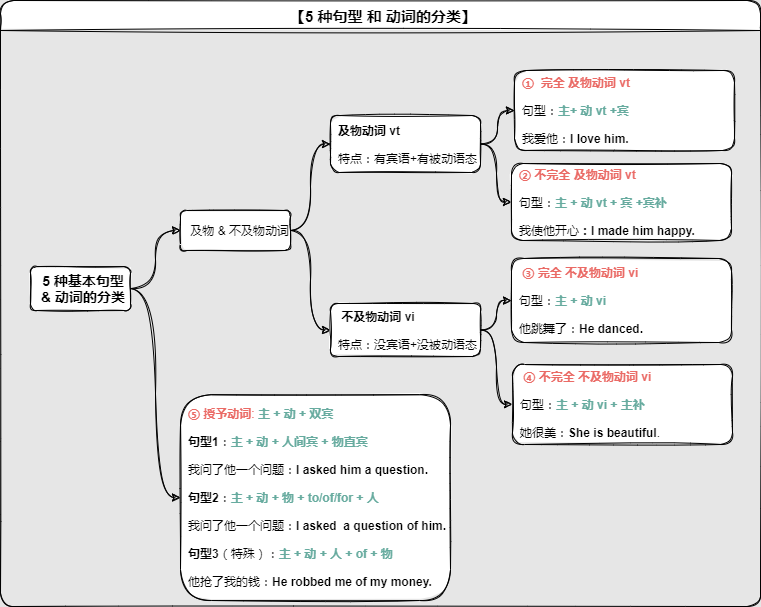

The diagram above was exported from draw.io. Its source (the exported page's mxGraphModel, read from the mxfile embedded in the PNG):
<mxGraphModel dx="820" dy="422" grid="1" gridSize="10" guides="1" tooltips="1" connect="1" arrows="1" fold="1" page="1" pageScale="1" pageWidth="827" pageHeight="1169" background="#E6E6E6" math="0" shadow="0">
  <root>
    <mxCell id="WIyWlLk6GJQsqaUBKTNV-0" />
    <mxCell id="WIyWlLk6GJQsqaUBKTNV-1" parent="WIyWlLk6GJQsqaUBKTNV-0" />
    <mxCell id="hApjz8RH8-7vzlDbX_iU-72" value="【5 种句型 和 动词的分类】" style="swimlane;startSize=30;labelBackgroundColor=default;rounded=1;sketch=1;spacingLeft=6;fontSize=15;fontColor=#000000;" parent="WIyWlLk6GJQsqaUBKTNV-1" vertex="1">
      <mxGeometry x="50" y="324" width="760" height="606" as="geometry" />
    </mxCell>
    <mxCell id="hApjz8RH8-7vzlDbX_iU-73" value="&lt;b&gt;&lt;font style=&quot;font-size: 14px;&quot;&gt;5 种基本句型&lt;br&gt;&amp;amp; 动词的分类&lt;/font&gt;&lt;/b&gt;" style="whiteSpace=wrap;html=1;align=center;rounded=1;sketch=1;spacingLeft=6;" parent="hApjz8RH8-7vzlDbX_iU-72" vertex="1">
      <mxGeometry x="30" y="266.1" width="100" height="43.9" as="geometry" />
    </mxCell>
    <mxCell id="hApjz8RH8-7vzlDbX_iU-90" value="" style="group;rounded=1;sketch=1;align=left;spacingLeft=6;" parent="hApjz8RH8-7vzlDbX_iU-72" vertex="1" connectable="0">
      <mxGeometry x="180" y="70" width="540" height="530" as="geometry" />
    </mxCell>
    <mxCell id="hApjz8RH8-7vzlDbX_iU-74" value="&amp;nbsp;及物 &amp;amp; 不及物动词" style="whiteSpace=wrap;html=1;align=center;rounded=1;sketch=1;spacingLeft=6;" parent="hApjz8RH8-7vzlDbX_iU-90" vertex="1">
      <mxGeometry y="140" width="110" height="40" as="geometry" />
    </mxCell>
    <mxCell id="hApjz8RH8-7vzlDbX_iU-75" value="" style="edgeStyle=elbowEdgeStyle;elbow=horizontal;html=1;rounded=1;align=center;sketch=1;curved=1;spacingLeft=6;" parent="hApjz8RH8-7vzlDbX_iU-90" source="hApjz8RH8-7vzlDbX_iU-73" target="hApjz8RH8-7vzlDbX_iU-74" edge="1">
      <mxGeometry relative="1" as="geometry" />
    </mxCell>
    <mxCell id="hApjz8RH8-7vzlDbX_iU-76" value="&lt;font color=&quot;#ea6b66&quot;&gt;&lt;b&gt;⑤ 授予动词&lt;/b&gt;:&lt;/font&gt;&amp;nbsp;&lt;b&gt;&lt;font color=&quot;#67ab9f&quot;&gt;主 + 动 + 双宾&lt;/font&gt;&lt;/b&gt;&lt;br&gt;&lt;br&gt;&lt;b&gt;句型1&lt;/b&gt;：&lt;font color=&quot;#67ab9f&quot;&gt;&lt;b&gt;主 + 动 + 人间宾 + 物直宾&lt;/b&gt;&lt;/font&gt;&lt;br&gt;&lt;br&gt;我问了他一个问题：&lt;b&gt;I asked him a question.&lt;/b&gt;&lt;br&gt;&lt;br&gt;&lt;b&gt;句型2&lt;/b&gt;：&lt;b&gt;&lt;font color=&quot;#67ab9f&quot;&gt;主 + 动 + 物 + to/of/for + 人&lt;/font&gt;&lt;/b&gt;&lt;br&gt;&lt;br&gt;我问了他一个问题：&lt;b&gt;I asked&amp;nbsp; a question of him.&lt;/b&gt;&amp;nbsp;&lt;br&gt;&lt;b&gt;&lt;br&gt;句型3&lt;/b&gt;（特殊）：&lt;b style=&quot;color: rgb(103, 171, 159);&quot;&gt;主 + 动 + 人 + of + 物&lt;/b&gt;&lt;br&gt;&lt;br&gt;他抢了我的钱：&lt;b&gt;He robbed me of my money.&lt;/b&gt;" style="whiteSpace=wrap;html=1;align=left;rounded=1;sketch=1;spacingLeft=6;" parent="hApjz8RH8-7vzlDbX_iU-90" vertex="1">
      <mxGeometry y="324.2" width="270" height="205.8" as="geometry" />
    </mxCell>
    <mxCell id="hApjz8RH8-7vzlDbX_iU-77" value="" style="edgeStyle=elbowEdgeStyle;elbow=horizontal;html=1;rounded=1;align=center;sketch=1;curved=1;spacingLeft=6;" parent="hApjz8RH8-7vzlDbX_iU-90" source="hApjz8RH8-7vzlDbX_iU-73" target="hApjz8RH8-7vzlDbX_iU-76" edge="1">
      <mxGeometry relative="1" as="geometry" />
    </mxCell>
    <mxCell id="hApjz8RH8-7vzlDbX_iU-78" value="" style="edgeStyle=elbowEdgeStyle;elbow=horizontal;html=1;rounded=1;align=center;sketch=1;curved=1;spacingLeft=6;" parent="hApjz8RH8-7vzlDbX_iU-90" source="hApjz8RH8-7vzlDbX_iU-74" target="hApjz8RH8-7vzlDbX_iU-79" edge="1">
      <mxGeometry relative="1" as="geometry">
        <mxPoint x="-50" y="-346.7" as="sourcePoint" />
      </mxGeometry>
    </mxCell>
    <mxCell id="hApjz8RH8-7vzlDbX_iU-79" value="&lt;b&gt;及物动词 vt&lt;/b&gt;&lt;br&gt;&lt;br&gt;&lt;div style=&quot;&quot;&gt;&lt;span style=&quot;background-color: initial;&quot;&gt;特点：有宾语+有被动语态&lt;/span&gt;&lt;/div&gt;" style="whiteSpace=wrap;html=1;align=left;rounded=1;sketch=1;spacingLeft=6;labelBorderColor=none;" parent="hApjz8RH8-7vzlDbX_iU-90" vertex="1">
      <mxGeometry x="150" y="45" width="150" height="57" as="geometry" />
    </mxCell>
    <mxCell id="hApjz8RH8-7vzlDbX_iU-80" value="" style="edgeStyle=elbowEdgeStyle;elbow=horizontal;html=1;rounded=1;align=center;sketch=1;curved=1;spacingLeft=6;" parent="hApjz8RH8-7vzlDbX_iU-90" source="hApjz8RH8-7vzlDbX_iU-74" target="hApjz8RH8-7vzlDbX_iU-81" edge="1">
      <mxGeometry relative="1" as="geometry">
        <mxPoint x="-50" y="-346.7" as="sourcePoint" />
      </mxGeometry>
    </mxCell>
    <mxCell id="hApjz8RH8-7vzlDbX_iU-81" value="&amp;nbsp;&lt;b&gt;不及物动词 vi&lt;/b&gt;&lt;br&gt;&lt;br&gt;&lt;div style=&quot;&quot;&gt;&lt;span style=&quot;background-color: initial;&quot;&gt;特点：没宾语+没被动语态&lt;/span&gt;&lt;/div&gt;" style="whiteSpace=wrap;html=1;align=left;rounded=1;sketch=1;spacingLeft=6;" parent="hApjz8RH8-7vzlDbX_iU-90" vertex="1">
      <mxGeometry x="150" y="233" width="150" height="53" as="geometry" />
    </mxCell>
    <mxCell id="hApjz8RH8-7vzlDbX_iU-82" value="" style="edgeStyle=elbowEdgeStyle;elbow=horizontal;html=1;rounded=1;align=center;sketch=1;curved=1;spacingLeft=6;" parent="hApjz8RH8-7vzlDbX_iU-90" source="hApjz8RH8-7vzlDbX_iU-79" target="hApjz8RH8-7vzlDbX_iU-83" edge="1">
      <mxGeometry relative="1" as="geometry">
        <mxPoint x="110" y="-162.70000000000005" as="sourcePoint" />
      </mxGeometry>
    </mxCell>
    <mxCell id="hApjz8RH8-7vzlDbX_iU-83" value="&lt;font color=&quot;#ea6b66&quot;&gt;&lt;b&gt;①&amp;nbsp; 完全 及物动词 vt&lt;/b&gt;&lt;/font&gt;&lt;br&gt;&lt;br&gt;句型：&lt;b&gt;&lt;font color=&quot;#67ab9f&quot;&gt;主+ 动 vt +宾&lt;/font&gt;&lt;br&gt;&lt;/b&gt;&lt;br&gt;我爱他：&lt;b&gt;I love him.&lt;/b&gt;" style="whiteSpace=wrap;html=1;align=left;rounded=1;sketch=1;spacingLeft=6;" parent="hApjz8RH8-7vzlDbX_iU-90" vertex="1">
      <mxGeometry x="334" width="220" height="80" as="geometry" />
    </mxCell>
    <mxCell id="hApjz8RH8-7vzlDbX_iU-84" value="" style="edgeStyle=elbowEdgeStyle;elbow=horizontal;html=1;rounded=1;align=center;sketch=1;curved=1;spacingLeft=6;" parent="hApjz8RH8-7vzlDbX_iU-90" source="hApjz8RH8-7vzlDbX_iU-79" target="hApjz8RH8-7vzlDbX_iU-85" edge="1">
      <mxGeometry relative="1" as="geometry">
        <mxPoint x="110" y="-162.70000000000005" as="sourcePoint" />
      </mxGeometry>
    </mxCell>
    <mxCell id="hApjz8RH8-7vzlDbX_iU-85" value="&lt;font color=&quot;#ea6b66&quot;&gt;&lt;b&gt;② 不完全 及物动词 vt&lt;/b&gt;&lt;/font&gt;&lt;br&gt;&lt;br&gt;句型：&lt;b&gt;&lt;font color=&quot;#67ab9f&quot;&gt;主 + 动 vt + 宾 +宾补&lt;/font&gt;&lt;br&gt;&lt;/b&gt;&lt;br&gt;我使他开心&lt;b&gt;：I made him happy.&lt;br&gt;&lt;/b&gt;" style="whiteSpace=wrap;html=1;align=left;rounded=1;sketch=1;spacingLeft=6;" parent="hApjz8RH8-7vzlDbX_iU-90" vertex="1">
      <mxGeometry x="331" y="93" width="220" height="77" as="geometry" />
    </mxCell>
    <mxCell id="hApjz8RH8-7vzlDbX_iU-86" value="" style="edgeStyle=elbowEdgeStyle;elbow=horizontal;html=1;rounded=1;align=center;sketch=1;curved=1;spacingLeft=6;" parent="hApjz8RH8-7vzlDbX_iU-90" source="hApjz8RH8-7vzlDbX_iU-81" target="hApjz8RH8-7vzlDbX_iU-87" edge="1">
      <mxGeometry relative="1" as="geometry">
        <mxPoint x="110" y="-14.700000000000045" as="sourcePoint" />
      </mxGeometry>
    </mxCell>
    <mxCell id="hApjz8RH8-7vzlDbX_iU-87" value="&lt;b&gt;&lt;font color=&quot;#ea6b66&quot;&gt;&amp;nbsp;③ 完全 不及物动词 vi&lt;/font&gt;&lt;/b&gt;&lt;br&gt;&lt;br&gt;句型：&lt;b&gt;&lt;font color=&quot;#67ab9f&quot;&gt;主 + 动 vi&lt;/font&gt;&lt;/b&gt;&lt;br&gt;&lt;br&gt;他跳舞了：&lt;b&gt;He danced.&lt;/b&gt;" style="whiteSpace=wrap;html=1;align=left;rounded=1;sketch=1;spacingLeft=6;" parent="hApjz8RH8-7vzlDbX_iU-90" vertex="1">
      <mxGeometry x="331" y="188" width="220" height="84" as="geometry" />
    </mxCell>
    <mxCell id="hApjz8RH8-7vzlDbX_iU-88" value="" style="edgeStyle=elbowEdgeStyle;elbow=horizontal;html=1;rounded=1;align=center;sketch=1;curved=1;spacingLeft=6;" parent="hApjz8RH8-7vzlDbX_iU-90" source="hApjz8RH8-7vzlDbX_iU-81" target="hApjz8RH8-7vzlDbX_iU-89" edge="1">
      <mxGeometry relative="1" as="geometry">
        <mxPoint x="110" y="-15.900000000000091" as="sourcePoint" />
      </mxGeometry>
    </mxCell>
    <mxCell id="hApjz8RH8-7vzlDbX_iU-89" value="&amp;nbsp;&lt;b&gt;&lt;font color=&quot;#ea6b66&quot;&gt;④ 不完全 不及物动词 vi&lt;/font&gt;&lt;/b&gt;&lt;br&gt;&lt;br&gt;句型：&lt;b&gt;&lt;font color=&quot;#67ab9f&quot;&gt;主 + 动 vi + 主补&lt;/font&gt;&lt;/b&gt;&lt;br&gt;&lt;br&gt;她很美：&lt;b&gt;She is beautiful&lt;/b&gt;." style="whiteSpace=wrap;html=1;align=left;rounded=1;sketch=1;spacingLeft=6;labelBorderColor=none;" parent="hApjz8RH8-7vzlDbX_iU-90" vertex="1">
      <mxGeometry x="332" y="294" width="220" height="80" as="geometry" />
    </mxCell>
  </root>
</mxGraphModel>